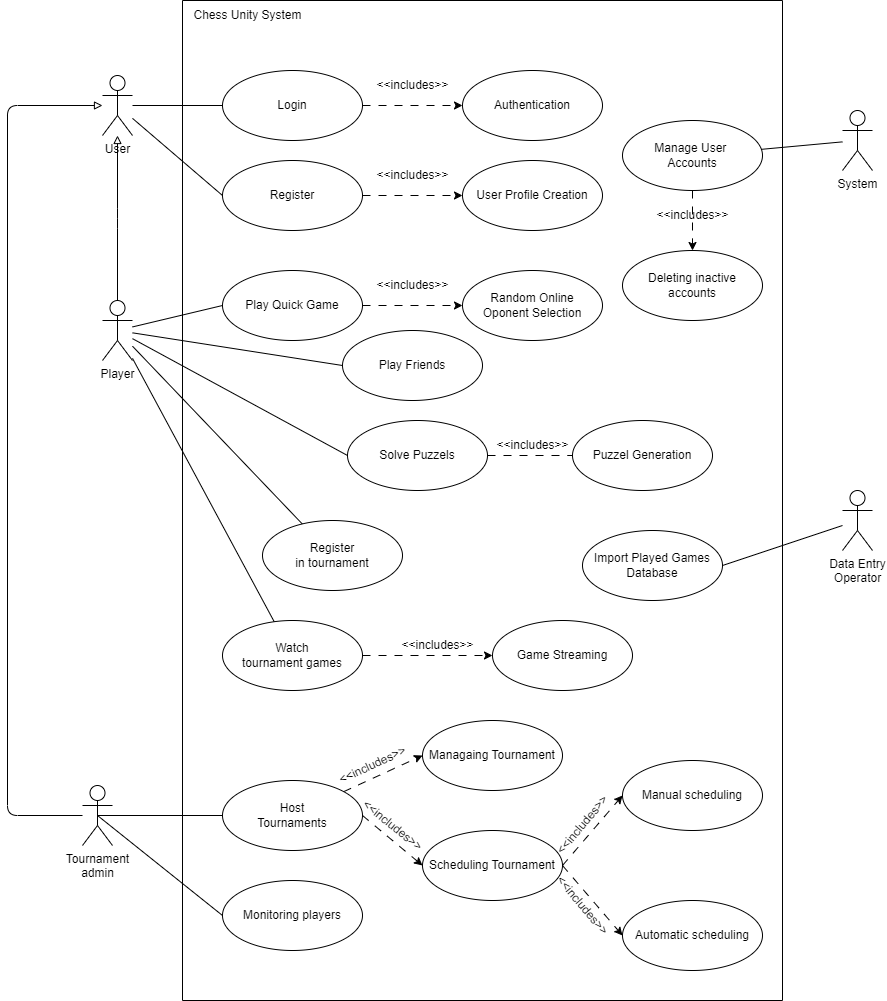

The diagram above was exported from draw.io. Its source (the exported page's mxGraphModel, read from the mxfile embedded in the PNG):
<mxGraphModel dx="3077" dy="1251" grid="1" gridSize="10" guides="1" tooltips="1" connect="1" arrows="1" fold="1" page="1" pageScale="1" pageWidth="850" pageHeight="1100" math="0" shadow="0">
  <root>
    <mxCell id="0" />
    <mxCell id="1" parent="0" />
    <mxCell id="2" value="" style="swimlane;startSize=0;movable=0;resizable=0;rotatable=0;deletable=0;editable=0;connectable=0;" vertex="1" parent="1">
      <mxGeometry x="120" y="40" width="600" height="1000" as="geometry" />
    </mxCell>
    <mxCell id="15" style="edgeStyle=none;html=1;entryX=0;entryY=0.5;entryDx=0;entryDy=0;dashed=1;dashPattern=8 8;movable=0;resizable=0;rotatable=0;deletable=0;editable=0;connectable=0;" edge="1" parent="2" source="7" target="8">
      <mxGeometry relative="1" as="geometry" />
    </mxCell>
    <mxCell id="7" value="Login" style="ellipse;whiteSpace=wrap;html=1;movable=0;resizable=0;rotatable=0;deletable=0;editable=0;connectable=0;" vertex="1" parent="2">
      <mxGeometry x="40" y="70" width="140" height="70" as="geometry" />
    </mxCell>
    <mxCell id="8" value="Authentication" style="ellipse;whiteSpace=wrap;html=1;movable=0;resizable=0;rotatable=0;deletable=0;editable=0;connectable=0;" vertex="1" parent="2">
      <mxGeometry x="280" y="70" width="140" height="70" as="geometry" />
    </mxCell>
    <mxCell id="16" style="edgeStyle=none;html=1;entryX=0;entryY=0.5;entryDx=0;entryDy=0;dashed=1;dashPattern=8 8;movable=0;resizable=0;rotatable=0;deletable=0;editable=0;connectable=0;" edge="1" parent="2" source="9" target="14">
      <mxGeometry relative="1" as="geometry" />
    </mxCell>
    <mxCell id="9" value="Register" style="ellipse;whiteSpace=wrap;html=1;movable=0;resizable=0;rotatable=0;deletable=0;editable=0;connectable=0;" vertex="1" parent="2">
      <mxGeometry x="40" y="160" width="140" height="70" as="geometry" />
    </mxCell>
    <mxCell id="10" value="Play Quick Game" style="ellipse;whiteSpace=wrap;html=1;movable=0;resizable=0;rotatable=0;deletable=0;editable=0;connectable=0;" vertex="1" parent="2">
      <mxGeometry x="40" y="270" width="140" height="70" as="geometry" />
    </mxCell>
    <mxCell id="13" style="edgeStyle=none;html=1;entryX=0;entryY=0.5;entryDx=0;entryDy=0;exitX=1;exitY=0.5;exitDx=0;exitDy=0;dashed=1;dashPattern=8 8;movable=0;resizable=0;rotatable=0;deletable=0;editable=0;connectable=0;" edge="1" parent="2" source="10" target="11">
      <mxGeometry relative="1" as="geometry" />
    </mxCell>
    <mxCell id="11" value="Random Online &lt;br&gt;Oponent Selection" style="ellipse;whiteSpace=wrap;html=1;movable=0;resizable=0;rotatable=0;deletable=0;editable=0;connectable=0;" vertex="1" parent="2">
      <mxGeometry x="280" y="270" width="140" height="70" as="geometry" />
    </mxCell>
    <mxCell id="14" value="User Profile Creation" style="ellipse;whiteSpace=wrap;html=1;movable=0;resizable=0;rotatable=0;deletable=0;editable=0;connectable=0;" vertex="1" parent="2">
      <mxGeometry x="280" y="160" width="140" height="70" as="geometry" />
    </mxCell>
    <mxCell id="17" value="Register &lt;br&gt;in tournament" style="ellipse;whiteSpace=wrap;html=1;movable=0;resizable=0;rotatable=0;deletable=0;editable=0;connectable=0;" vertex="1" parent="2">
      <mxGeometry x="80" y="520" width="140" height="70" as="geometry" />
    </mxCell>
    <mxCell id="44" style="edgeStyle=none;html=1;entryX=0;entryY=0.5;entryDx=0;entryDy=0;strokeWidth=1;endArrow=classic;endFill=1;dashed=1;dashPattern=8 8;movable=0;resizable=0;rotatable=0;deletable=0;editable=0;connectable=0;" edge="1" parent="2" source="18" target="43">
      <mxGeometry relative="1" as="geometry" />
    </mxCell>
    <mxCell id="18" value="Watch &lt;br&gt;tournament games" style="ellipse;whiteSpace=wrap;html=1;movable=0;resizable=0;rotatable=0;deletable=0;editable=0;connectable=0;" vertex="1" parent="2">
      <mxGeometry x="40" y="620" width="140" height="70" as="geometry" />
    </mxCell>
    <mxCell id="45" style="edgeStyle=none;html=1;entryX=0;entryY=0.5;entryDx=0;entryDy=0;dashed=1;dashPattern=8 8;strokeWidth=1;endArrow=classic;endFill=1;movable=0;resizable=0;rotatable=0;deletable=0;editable=0;connectable=0;" edge="1" parent="2" source="19" target="38">
      <mxGeometry relative="1" as="geometry" />
    </mxCell>
    <mxCell id="46" style="edgeStyle=none;html=1;exitX=1;exitY=0.5;exitDx=0;exitDy=0;entryX=0;entryY=0.5;entryDx=0;entryDy=0;dashed=1;dashPattern=8 8;strokeWidth=1;endArrow=classic;endFill=1;movable=0;resizable=0;rotatable=0;deletable=0;editable=0;connectable=0;" edge="1" parent="2" source="19" target="40">
      <mxGeometry relative="1" as="geometry" />
    </mxCell>
    <mxCell id="19" value="Host&lt;br&gt;Tournaments" style="ellipse;whiteSpace=wrap;html=1;movable=0;resizable=0;rotatable=0;deletable=0;editable=0;connectable=0;" vertex="1" parent="2">
      <mxGeometry x="40" y="780" width="140" height="70" as="geometry" />
    </mxCell>
    <mxCell id="31" value="&amp;lt;&amp;lt;includes&amp;gt;&amp;gt;" style="text;html=1;align=center;verticalAlign=middle;resizable=0;points=[];autosize=1;strokeColor=none;fillColor=none;movable=0;rotatable=0;deletable=0;editable=0;connectable=0;" vertex="1" parent="2">
      <mxGeometry x="180" y="70" width="100" height="30" as="geometry" />
    </mxCell>
    <mxCell id="32" value="&amp;lt;&amp;lt;includes&amp;gt;&amp;gt;" style="text;html=1;align=center;verticalAlign=middle;resizable=0;points=[];autosize=1;strokeColor=none;fillColor=none;movable=0;rotatable=0;deletable=0;editable=0;connectable=0;" vertex="1" parent="2">
      <mxGeometry x="180" y="160" width="100" height="30" as="geometry" />
    </mxCell>
    <mxCell id="38" value="Managaing Tournament" style="ellipse;whiteSpace=wrap;html=1;movable=0;resizable=0;rotatable=0;deletable=0;editable=0;connectable=0;" vertex="1" parent="2">
      <mxGeometry x="240" y="720" width="140" height="70" as="geometry" />
    </mxCell>
    <mxCell id="39" value="Monitoring players" style="ellipse;whiteSpace=wrap;html=1;movable=0;resizable=0;rotatable=0;deletable=0;editable=0;connectable=0;" vertex="1" parent="2">
      <mxGeometry x="40" y="880" width="140" height="70" as="geometry" />
    </mxCell>
    <mxCell id="47" style="edgeStyle=none;html=1;exitX=1;exitY=0.5;exitDx=0;exitDy=0;entryX=0;entryY=0.5;entryDx=0;entryDy=0;dashed=1;dashPattern=8 8;strokeWidth=1;endArrow=classic;endFill=1;movable=0;resizable=0;rotatable=0;deletable=0;editable=0;connectable=0;" edge="1" parent="2" source="40" target="41">
      <mxGeometry relative="1" as="geometry" />
    </mxCell>
    <mxCell id="48" style="edgeStyle=none;html=1;exitX=1;exitY=0.5;exitDx=0;exitDy=0;entryX=0;entryY=0.5;entryDx=0;entryDy=0;dashed=1;dashPattern=8 8;strokeWidth=1;endArrow=classic;endFill=1;movable=0;resizable=0;rotatable=0;deletable=0;editable=0;connectable=0;" edge="1" parent="2" source="40" target="42">
      <mxGeometry relative="1" as="geometry" />
    </mxCell>
    <mxCell id="40" value="Scheduling Tournament" style="ellipse;whiteSpace=wrap;html=1;movable=0;resizable=0;rotatable=0;deletable=0;editable=0;connectable=0;" vertex="1" parent="2">
      <mxGeometry x="240" y="830" width="140" height="70" as="geometry" />
    </mxCell>
    <mxCell id="41" value="Manual scheduling" style="ellipse;whiteSpace=wrap;html=1;movable=0;resizable=0;rotatable=0;deletable=0;editable=0;connectable=0;" vertex="1" parent="2">
      <mxGeometry x="440" y="760" width="140" height="70" as="geometry" />
    </mxCell>
    <mxCell id="42" value="Automatic scheduling" style="ellipse;whiteSpace=wrap;html=1;movable=0;resizable=0;rotatable=0;deletable=0;editable=0;connectable=0;" vertex="1" parent="2">
      <mxGeometry x="440" y="900" width="140" height="70" as="geometry" />
    </mxCell>
    <mxCell id="43" value="Game Streaming" style="ellipse;whiteSpace=wrap;html=1;movable=0;resizable=0;rotatable=0;deletable=0;editable=0;connectable=0;" vertex="1" parent="2">
      <mxGeometry x="310" y="620" width="140" height="70" as="geometry" />
    </mxCell>
    <mxCell id="78" value="&amp;lt;&amp;lt;includes&amp;gt;&amp;gt;" style="text;html=1;align=center;verticalAlign=middle;resizable=0;points=[];autosize=1;strokeColor=none;fillColor=none;movable=0;rotatable=0;deletable=0;editable=0;connectable=0;" vertex="1" parent="2">
      <mxGeometry x="180" y="270" width="100" height="30" as="geometry" />
    </mxCell>
    <mxCell id="79" value="&amp;lt;&amp;lt;includes&amp;gt;&amp;gt;" style="text;html=1;align=center;verticalAlign=middle;resizable=0;points=[];autosize=1;strokeColor=none;fillColor=none;movable=0;rotatable=0;deletable=0;editable=0;connectable=0;" vertex="1" parent="2">
      <mxGeometry x="205" y="630" width="100" height="30" as="geometry" />
    </mxCell>
    <mxCell id="80" value="&amp;lt;&amp;lt;includes&amp;gt;&amp;gt;" style="text;html=1;align=center;verticalAlign=middle;resizable=0;points=[];autosize=1;strokeColor=none;fillColor=none;rotation=-25;movable=0;rotatable=0;deletable=0;editable=0;connectable=0;" vertex="1" parent="2">
      <mxGeometry x="140" y="750" width="100" height="30" as="geometry" />
    </mxCell>
    <mxCell id="81" value="&amp;lt;&amp;lt;includes&amp;gt;&amp;gt;" style="text;html=1;align=center;verticalAlign=middle;resizable=0;points=[];autosize=1;strokeColor=none;fillColor=none;rotation=39;movable=0;rotatable=0;deletable=0;editable=0;connectable=0;" vertex="1" parent="2">
      <mxGeometry x="160" y="810" width="100" height="30" as="geometry" />
    </mxCell>
    <mxCell id="82" value="&amp;lt;&amp;lt;includes&amp;gt;&amp;gt;" style="text;html=1;align=center;verticalAlign=middle;resizable=0;points=[];autosize=1;strokeColor=none;fillColor=none;rotation=-50;movable=0;rotatable=0;deletable=0;editable=0;connectable=0;" vertex="1" parent="2">
      <mxGeometry x="350" y="810" width="100" height="30" as="geometry" />
    </mxCell>
    <mxCell id="84" value="&amp;lt;&amp;lt;includes&amp;gt;&amp;gt;" style="text;html=1;align=center;verticalAlign=middle;resizable=0;points=[];autosize=1;strokeColor=none;fillColor=none;rotation=50;movable=0;rotatable=0;deletable=0;editable=0;connectable=0;" vertex="1" parent="2">
      <mxGeometry x="350" y="890" width="100" height="30" as="geometry" />
    </mxCell>
    <mxCell id="85" value="Play Friends" style="ellipse;whiteSpace=wrap;html=1;movable=0;resizable=0;rotatable=0;deletable=0;editable=0;connectable=0;" vertex="1" parent="2">
      <mxGeometry x="160" y="330" width="140" height="70" as="geometry" />
    </mxCell>
    <mxCell id="91" style="edgeStyle=none;html=1;strokeWidth=1;endArrow=classic;endFill=1;dashed=1;dashPattern=8 8;movable=0;resizable=0;rotatable=0;deletable=0;editable=0;connectable=0;" edge="1" parent="2" source="88" target="90">
      <mxGeometry relative="1" as="geometry" />
    </mxCell>
    <mxCell id="88" value="Manage User&amp;nbsp;&lt;br&gt;Accounts" style="ellipse;whiteSpace=wrap;html=1;movable=0;resizable=0;rotatable=0;deletable=0;editable=0;connectable=0;" vertex="1" parent="2">
      <mxGeometry x="440" y="120" width="140" height="70" as="geometry" />
    </mxCell>
    <mxCell id="90" value="Deleting inactive &lt;br&gt;accounts" style="ellipse;whiteSpace=wrap;html=1;movable=0;resizable=0;rotatable=0;deletable=0;editable=0;connectable=0;" vertex="1" parent="2">
      <mxGeometry x="440" y="250" width="140" height="70" as="geometry" />
    </mxCell>
    <mxCell id="92" value="&amp;lt;&amp;lt;includes&amp;gt;&amp;gt;" style="text;html=1;align=center;verticalAlign=middle;resizable=0;points=[];autosize=1;strokeColor=none;fillColor=none;movable=0;rotatable=0;deletable=0;editable=0;connectable=0;" vertex="1" parent="2">
      <mxGeometry x="460" y="200" width="100" height="30" as="geometry" />
    </mxCell>
    <mxCell id="97" style="edgeStyle=none;html=1;strokeWidth=1;endArrow=none;endFill=0;dashed=1;dashPattern=8 8;movable=0;resizable=0;rotatable=0;deletable=0;editable=0;connectable=0;" edge="1" parent="2" source="93" target="94">
      <mxGeometry relative="1" as="geometry" />
    </mxCell>
    <mxCell id="93" value="Solve Puzzels" style="ellipse;whiteSpace=wrap;html=1;movable=0;resizable=0;rotatable=0;deletable=0;editable=0;connectable=0;" vertex="1" parent="2">
      <mxGeometry x="165" y="420" width="140" height="70" as="geometry" />
    </mxCell>
    <mxCell id="94" value="Puzzel Generation" style="ellipse;whiteSpace=wrap;html=1;movable=0;resizable=0;rotatable=0;deletable=0;editable=0;connectable=0;" vertex="1" parent="2">
      <mxGeometry x="390" y="420" width="140" height="70" as="geometry" />
    </mxCell>
    <mxCell id="98" value="&amp;lt;&amp;lt;includes&amp;gt;&amp;gt;" style="text;html=1;align=center;verticalAlign=middle;resizable=0;points=[];autosize=1;strokeColor=none;fillColor=none;movable=0;rotatable=0;deletable=0;editable=0;connectable=0;" vertex="1" parent="2">
      <mxGeometry x="300" y="430" width="100" height="30" as="geometry" />
    </mxCell>
    <mxCell id="102" value="Import Played Games&lt;br&gt;Database" style="ellipse;whiteSpace=wrap;html=1;movable=0;resizable=0;rotatable=0;deletable=0;editable=0;connectable=0;" vertex="1" parent="2">
      <mxGeometry x="400" y="530" width="140" height="70" as="geometry" />
    </mxCell>
    <mxCell id="104" value="Chess Unity System" style="text;html=1;align=center;verticalAlign=middle;resizable=0;points=[];autosize=1;strokeColor=none;fillColor=none;movable=0;rotatable=0;deletable=0;editable=0;connectable=0;" vertex="1" parent="2">
      <mxGeometry width="130" height="30" as="geometry" />
    </mxCell>
    <mxCell id="29" style="html=1;strokeWidth=1;endArrow=none;endFill=0;movable=0;resizable=0;rotatable=0;deletable=0;editable=0;connectable=0;" edge="1" parent="1" source="3" target="7">
      <mxGeometry relative="1" as="geometry" />
    </mxCell>
    <mxCell id="30" style="edgeStyle=none;html=1;entryX=0;entryY=0.5;entryDx=0;entryDy=0;strokeWidth=1;endArrow=none;endFill=0;movable=0;resizable=0;rotatable=0;deletable=0;editable=0;connectable=0;" edge="1" parent="1" source="3" target="9">
      <mxGeometry relative="1" as="geometry" />
    </mxCell>
    <mxCell id="3" value="User" style="shape=umlActor;verticalLabelPosition=bottom;verticalAlign=top;html=1;outlineConnect=0;movable=0;resizable=0;rotatable=0;deletable=0;editable=0;connectable=0;" vertex="1" parent="1">
      <mxGeometry x="40" y="115" width="30" height="60" as="geometry" />
    </mxCell>
    <mxCell id="26" style="edgeStyle=elbowEdgeStyle;elbow=vertical;html=1;strokeWidth=1;endArrow=block;endFill=0;movable=0;resizable=0;rotatable=0;deletable=0;editable=0;connectable=0;" edge="1" parent="1" source="21" target="3">
      <mxGeometry relative="1" as="geometry">
        <mxPoint x="55" y="190" as="targetPoint" />
      </mxGeometry>
    </mxCell>
    <mxCell id="34" style="edgeStyle=none;html=1;entryX=0;entryY=0.5;entryDx=0;entryDy=0;strokeWidth=1;endArrow=none;endFill=0;movable=0;resizable=0;rotatable=0;deletable=0;editable=0;connectable=0;" edge="1" parent="1" source="21" target="10">
      <mxGeometry relative="1" as="geometry" />
    </mxCell>
    <mxCell id="86" style="edgeStyle=none;html=1;entryX=0;entryY=0.5;entryDx=0;entryDy=0;strokeWidth=1;endArrow=none;endFill=0;movable=0;resizable=0;rotatable=0;deletable=0;editable=0;connectable=0;" edge="1" parent="1" source="21" target="85">
      <mxGeometry relative="1" as="geometry" />
    </mxCell>
    <mxCell id="96" style="edgeStyle=none;html=1;entryX=0;entryY=0.5;entryDx=0;entryDy=0;strokeWidth=1;endArrow=none;endFill=0;movable=0;resizable=0;rotatable=0;deletable=0;editable=0;connectable=0;" edge="1" parent="1" source="21" target="93">
      <mxGeometry relative="1" as="geometry" />
    </mxCell>
    <mxCell id="21" value="Player" style="shape=umlActor;verticalLabelPosition=bottom;verticalAlign=top;html=1;outlineConnect=0;movable=0;resizable=0;rotatable=0;deletable=0;editable=0;connectable=0;" vertex="1" parent="1">
      <mxGeometry x="40" y="340" width="30" height="60" as="geometry" />
    </mxCell>
    <mxCell id="27" style="edgeStyle=elbowEdgeStyle;html=1;strokeWidth=1;endArrow=block;endFill=0;movable=0;resizable=0;rotatable=0;deletable=0;editable=0;connectable=0;" edge="1" parent="1" source="22" target="3">
      <mxGeometry relative="1" as="geometry">
        <mxPoint x="30" y="150" as="targetPoint" />
        <mxPoint x="-60" y="570" as="sourcePoint" />
        <Array as="points">
          <mxPoint x="-55" y="310" />
        </Array>
      </mxGeometry>
    </mxCell>
    <mxCell id="36" style="edgeStyle=none;html=1;exitX=0.5;exitY=0.5;exitDx=0;exitDy=0;exitPerimeter=0;entryX=0;entryY=0.5;entryDx=0;entryDy=0;strokeWidth=1;endArrow=none;endFill=0;movable=0;resizable=0;rotatable=0;deletable=0;editable=0;connectable=0;" edge="1" parent="1" source="22" target="19">
      <mxGeometry relative="1" as="geometry" />
    </mxCell>
    <mxCell id="75" style="edgeStyle=none;html=1;exitX=0.5;exitY=0.5;exitDx=0;exitDy=0;exitPerimeter=0;entryX=0;entryY=0.5;entryDx=0;entryDy=0;strokeWidth=1;endArrow=none;endFill=0;movable=0;resizable=0;rotatable=0;deletable=0;editable=0;connectable=0;" edge="1" parent="1" source="22" target="39">
      <mxGeometry relative="1" as="geometry" />
    </mxCell>
    <mxCell id="22" value="Tournament&lt;br&gt;admin" style="shape=umlActor;verticalLabelPosition=bottom;verticalAlign=top;html=1;outlineConnect=0;movable=0;resizable=0;rotatable=0;deletable=0;editable=0;connectable=0;" vertex="1" parent="1">
      <mxGeometry x="20" y="825" width="30" height="60" as="geometry" />
    </mxCell>
    <mxCell id="35" style="edgeStyle=none;html=1;strokeWidth=1;endArrow=none;endFill=0;movable=0;resizable=0;rotatable=0;deletable=0;editable=0;connectable=0;" edge="1" parent="1" source="17" target="21">
      <mxGeometry relative="1" as="geometry" />
    </mxCell>
    <mxCell id="37" style="edgeStyle=none;html=1;strokeWidth=1;endArrow=none;endFill=0;movable=0;resizable=0;rotatable=0;deletable=0;editable=0;connectable=0;" edge="1" parent="1" source="18" target="21">
      <mxGeometry relative="1" as="geometry" />
    </mxCell>
    <mxCell id="87" value="System" style="shape=umlActor;verticalLabelPosition=bottom;verticalAlign=top;html=1;movable=0;resizable=0;rotatable=0;deletable=0;editable=0;connectable=0;" vertex="1" parent="1">
      <mxGeometry x="780" y="150" width="30" height="60" as="geometry" />
    </mxCell>
    <mxCell id="89" style="edgeStyle=none;html=1;strokeWidth=1;endArrow=none;endFill=0;movable=0;resizable=0;rotatable=0;deletable=0;editable=0;connectable=0;" edge="1" parent="1" source="88" target="87">
      <mxGeometry relative="1" as="geometry" />
    </mxCell>
    <mxCell id="103" style="edgeStyle=none;html=1;entryX=1;entryY=0.5;entryDx=0;entryDy=0;strokeWidth=1;endArrow=none;endFill=0;movable=0;resizable=0;rotatable=0;deletable=0;editable=0;connectable=0;" edge="1" parent="1" source="99" target="102">
      <mxGeometry relative="1" as="geometry" />
    </mxCell>
    <mxCell id="99" value="Data Entry&lt;br&gt;Operator" style="shape=umlActor;verticalLabelPosition=bottom;verticalAlign=top;html=1;movable=0;resizable=0;rotatable=0;deletable=0;editable=0;connectable=0;" vertex="1" parent="1">
      <mxGeometry x="780" y="530" width="30" height="60" as="geometry" />
    </mxCell>
  </root>
</mxGraphModel>